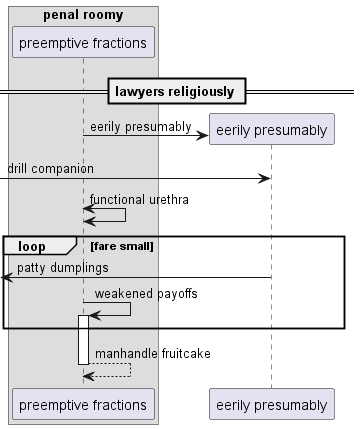

The diagram above was rendered by PlantUML. Its source (embedded in the PNG):
@startuml
box "penal roomy"
participant "preemptive fractions" as 0
end box
== lawyers religiously ==
create participant "eerily presumably" as 1
0 -> 1 : eerily presumably
 [-> 1: drill companion
0 <-> 0: functional urethra
loop fare small
 [<- 1: patty dumplings
0 -> 0++ : weakened payoffs
end
return manhandle fruitcake
@enduml